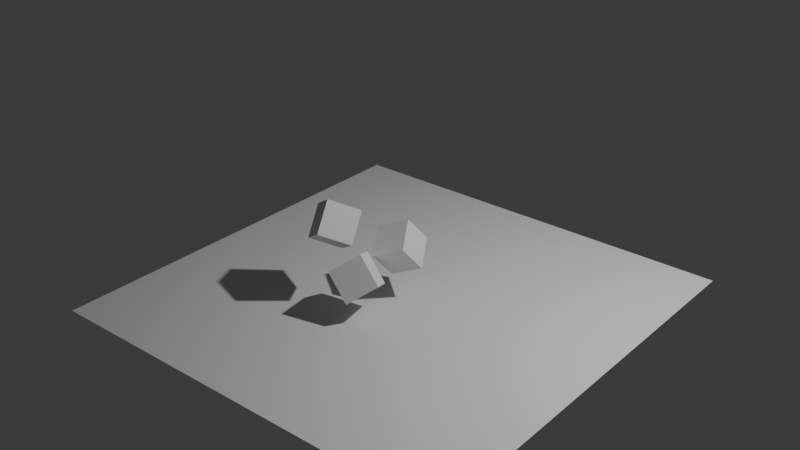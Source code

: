 # Source: L2G2.blend  (saved by Blender 4.5.90; exported with 4.5.12 LTS)
import bpy
from mathutils import Matrix  # noqa: F401  (used for matrix-valued properties, if any)

bpy.ops.wm.read_factory_settings(use_empty=True)
scene = bpy.context.scene
scene.name = 'Scene'

# ---- collections
col_collection = bpy.data.collections.new('Collection'); scene.collection.children.link(col_collection)

# ---- world
world_world = bpy.data.worlds.new('World'); scene.world = world_world
world_world.use_nodes = True; world_world.node_tree.nodes.clear()
_N = world_world.node_tree.nodes; _L = world_world.node_tree.links
n0 = _N.new('ShaderNodeOutputWorld'); n0.name = 'World Output'; n0.location = (200, 100)
n1 = _N.new('ShaderNodeBackground'); n1.name = 'Background'; n1.location = (-200, 100)
n1.inputs[0].default_value = (0.05088, 0.05088, 0.05088, 1.0)
_L.new(n1.outputs[0], n0.inputs[0])
n0.is_active_output = True
world_world.color = (0.05088, 0.05088, 0.05088)
world_world.sun_shadow_jitter_overblur = 0.0

# ---- cameras
cam_camera_001 = bpy.data.cameras.new('Camera.001')

# ---- lights
light_light = bpy.data.lights.new('Light', 'POINT')
light_light.energy = 1000.0
light_light.shadow_soft_size = 0.1

# ---- meshes
me_plane = bpy.data.meshes.new('Plane')
me_plane.from_pydata([(-1.0, -1.0, 0.0), (1.0, -1.0, 0.0), (-1.0, 1.0, 0.0), (1.0, 1.0, 0.0)], [], [(0, 1, 3, 2)])
_uv = me_plane.uv_layers.new(name='UVMap')
_uv.uv.foreach_set('vector', [0.0, 0.0, 1.0, 0.0, 1.0, 1.0, 0.0, 1.0])
me_plane.update()
me_cube_001 = bpy.data.meshes.new('Cube.001')
me_cube_001.from_pydata([(-1.0, -1.0, -1.0), (-1.0, -1.0, 1.0), (-1.0, 1.0, -1.0), (-1.0, 1.0, 1.0), (1.0, -1.0, -1.0), (1.0, -1.0, 1.0), (1.0, 1.0, -1.0), (1.0, 1.0, 1.0)], [], [(0, 1, 3, 2), (2, 3, 7, 6), (6, 7, 5, 4), (4, 5, 1, 0), (2, 6, 4, 0), (7, 3, 1, 5)])
_uv = me_cube_001.uv_layers.new(name='UVMap')
_uv.uv.foreach_set('vector', [0.375, 0.0, 0.625, 0.0, 0.625, 0.25, 0.375, 0.25, 0.375, 0.25, 0.625, 0.25, 0.625, 0.5, 0.375, 0.5, 0.375, 0.5, 0.625, 0.5, 0.625, 0.75, 0.375, 0.75, 0.375, 0.75, 0.625, 0.75, 0.625, 1.0, 0.375, 1.0, 0.125, 0.5, 0.375, 0.5, 0.375, 0.75, 0.125, 0.75, 0.625, 0.5, 0.875, 0.5, 0.875, 0.75, 0.625, 0.75])
me_cube_001.update()
me_cube_002 = bpy.data.meshes.new('Cube.002')
me_cube_002.from_pydata([(-1.0, -1.0, -1.0), (-1.0, -1.0, 1.0), (-1.0, 1.0, -1.0), (-1.0, 1.0, 1.0), (1.0, -1.0, -1.0), (1.0, -1.0, 1.0), (1.0, 1.0, -1.0), (1.0, 1.0, 1.0)], [], [(0, 1, 3, 2), (2, 3, 7, 6), (6, 7, 5, 4), (4, 5, 1, 0), (2, 6, 4, 0), (7, 3, 1, 5)])
_uv = me_cube_002.uv_layers.new(name='UVMap')
_uv.uv.foreach_set('vector', [0.375, 0.0, 0.625, 0.0, 0.625, 0.25, 0.375, 0.25, 0.375, 0.25, 0.625, 0.25, 0.625, 0.5, 0.375, 0.5, 0.375, 0.5, 0.625, 0.5, 0.625, 0.75, 0.375, 0.75, 0.375, 0.75, 0.625, 0.75, 0.625, 1.0, 0.375, 1.0, 0.125, 0.5, 0.375, 0.5, 0.375, 0.75, 0.125, 0.75, 0.625, 0.5, 0.875, 0.5, 0.875, 0.75, 0.625, 0.75])
me_cube_002.update()
me_cube_003 = bpy.data.meshes.new('Cube.003')
me_cube_003.from_pydata([(-1.0, -1.0, -1.0), (-1.0, -1.0, 1.0), (-1.0, 1.0, -1.0), (-1.0, 1.0, 1.0), (1.0, -1.0, -1.0), (1.0, -1.0, 1.0), (1.0, 1.0, -1.0), (1.0, 1.0, 1.0)], [], [(0, 1, 3, 2), (2, 3, 7, 6), (6, 7, 5, 4), (4, 5, 1, 0), (2, 6, 4, 0), (7, 3, 1, 5)])
_uv = me_cube_003.uv_layers.new(name='UVMap')
_uv.uv.foreach_set('vector', [0.375, 0.0, 0.625, 0.0, 0.625, 0.25, 0.375, 0.25, 0.375, 0.25, 0.625, 0.25, 0.625, 0.5, 0.375, 0.5, 0.375, 0.5, 0.625, 0.5, 0.625, 0.75, 0.375, 0.75, 0.375, 0.75, 0.625, 0.75, 0.625, 1.0, 0.375, 1.0, 0.125, 0.5, 0.375, 0.5, 0.375, 0.75, 0.125, 0.75, 0.625, 0.5, 0.875, 0.5, 0.875, 0.75, 0.625, 0.75])
me_cube_003.update()

# ---- objects
ob_camera_001 = bpy.data.objects.new('Camera.001', cam_camera_001)
ob_light = bpy.data.objects.new('Light', light_light)
ob_plane = bpy.data.objects.new('Plane', me_plane)
ob_cube = bpy.data.objects.new('Cube', me_cube_001)
ob_cube_001 = bpy.data.objects.new('Cube.001', me_cube_002)
ob_cube_002 = bpy.data.objects.new('Cube.002', me_cube_003)
ob_mball = bpy.data.objects.new('Mball', None)

# ---- transforms, parenting, visibility, modifiers, constraints
ob_camera_001.location = (0.0, 0.0, 0.0)
ob_light.location = (4.076, 1.005, 5.904)
ob_light.rotation_euler = (0.6503, 0.05522, 1.866)
ob_light.lock_rotations_4d = False
ob_light.empty_display_type = 'ARROWS'
ob_light.color = (0.0, 0.0, 0.0, 0.0)
ob_light.lineart.crease_threshold = 0.0
ob_plane.location = (0.0, 0.0, 0.0)
ob_plane.scale = (2.852, 2.852, 2.852)
ob_cube.location = (0.0, 0.0, 0.6898)
ob_cube.rotation_euler = (0.5834, -0.4067, 0.26)
ob_cube.scale = (0.2208, 0.2208, 0.2208)
ob_cube_001.location = (-0.5239, -0.593, 1.066)
ob_cube_001.rotation_euler = (0.5834, -0.4067, -2.325)
ob_cube_001.scale = (0.2208, 0.2208, 0.2208)
ob_cube_002.location = (-0.08436, -0.7013, 0.5339)
ob_cube_002.rotation_euler = (0.5834, -0.4067, -1.056)
ob_cube_002.scale = (0.2208, 0.2208, 0.2208)
ob_mball.location = (0.0, 0.0, 1.588)
ob_mball.scale = (0.355, 0.355, 0.355)
ob_mball.empty_image_offset = (0.0, 0.0)

# ---- collection membership
scene.collection.objects.link(ob_camera_001)
col_collection.objects.link(ob_light)
col_collection.objects.link(ob_plane)
col_collection.objects.link(ob_cube)
col_collection.objects.link(ob_cube_001)
col_collection.objects.link(ob_cube_002)
col_collection.objects.link(ob_mball)

# ---- scene / render settings (as saved in the file)
scene.frame_start = 1; scene.frame_end = 250; scene.frame_set(1)
scene.render.engine = 'BLENDER_EEVEE_NEXT'
bpy.context.view_layer.update()

# ---- added for rendering (the .blend has no active camera): camera
cam_auto = bpy.data.cameras.new('AutoCamera')
cam_auto.lens = 50.0
cam_auto.sensor_width = 36.0
cam_auto.clip_end = 1000.0
ob_auto_camera = bpy.data.objects.new('AutoCamera', cam_auto)
scene.collection.objects.link(ob_auto_camera)
ob_auto_camera.location = (7.68501, -9.22202, 7.14015)
ob_auto_camera.rotation_euler = (1.09748, -7.21219e-08, 0.694738)
scene.camera = ob_auto_camera
bpy.context.view_layer.update()
